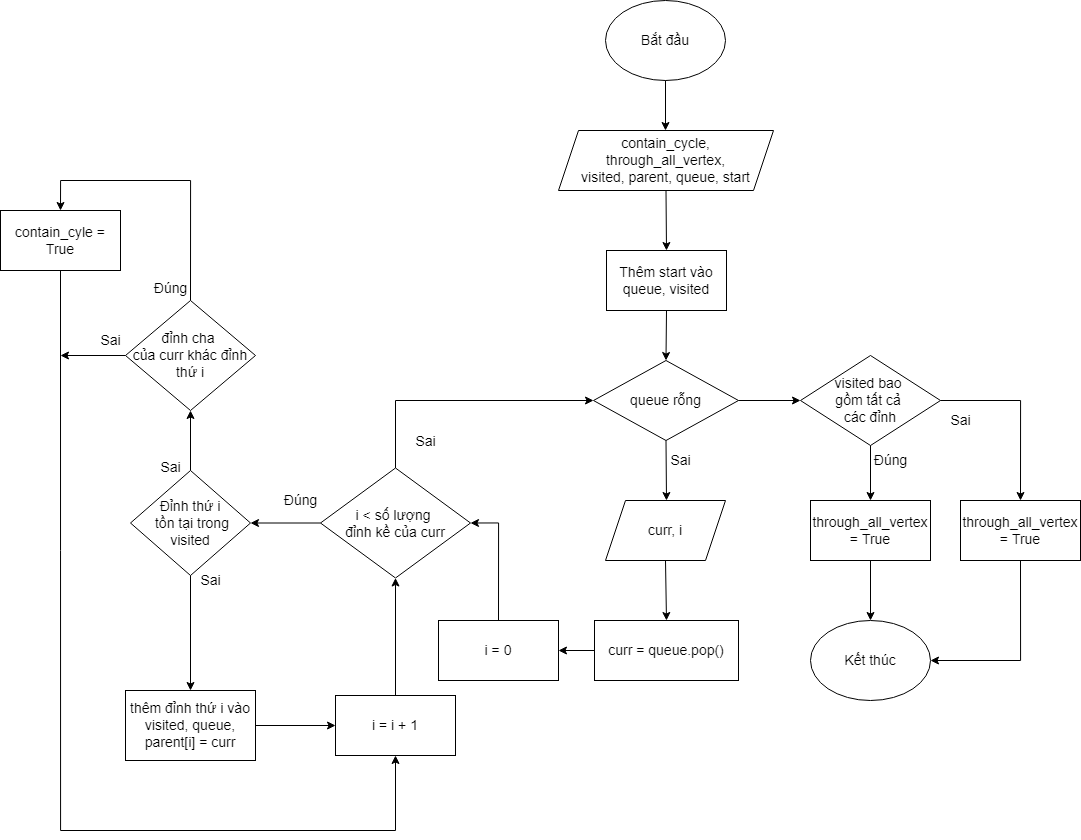

The diagram above was exported from draw.io. Its source (the exported page's mxGraphModel, read from the mxfile embedded in the PNG):
<mxGraphModel dx="1927" dy="2218" grid="1" gridSize="10" guides="1" tooltips="1" connect="1" arrows="1" fold="1" page="1" pageScale="1" pageWidth="850" pageHeight="1100" math="0" shadow="0">
  <root>
    <mxCell id="0" />
    <mxCell id="1" parent="0" />
    <mxCell id="PdQBXjDqRUBaVxXYVnjE-23" value="Bắt đầu" style="ellipse;whiteSpace=wrap;html=1;fontSize=14;" vertex="1" parent="1">
      <mxGeometry x="365" y="-90" width="120" height="80" as="geometry" />
    </mxCell>
    <mxCell id="PdQBXjDqRUBaVxXYVnjE-24" value="" style="endArrow=classic;html=1;rounded=0;fontSize=14;exitX=0.5;exitY=1;exitDx=0;exitDy=0;entryX=0.5;entryY=0;entryDx=0;entryDy=0;" edge="1" parent="1" source="PdQBXjDqRUBaVxXYVnjE-23">
      <mxGeometry width="50" height="50" relative="1" as="geometry">
        <mxPoint x="560" y="60" as="sourcePoint" />
        <mxPoint x="425" y="40" as="targetPoint" />
      </mxGeometry>
    </mxCell>
    <mxCell id="PdQBXjDqRUBaVxXYVnjE-25" value="contain_cycle,&lt;br&gt;through_all_vertex,&lt;br&gt;visited, parent, queue, start" style="shape=parallelogram;perimeter=parallelogramPerimeter;whiteSpace=wrap;html=1;fixedSize=1;fontSize=14;" vertex="1" parent="1">
      <mxGeometry x="318" y="40" width="215" height="60" as="geometry" />
    </mxCell>
    <mxCell id="PdQBXjDqRUBaVxXYVnjE-26" value="Thêm start vào queue, visited" style="rounded=0;whiteSpace=wrap;html=1;fontSize=14;" vertex="1" parent="1">
      <mxGeometry x="366" y="160" width="120" height="60" as="geometry" />
    </mxCell>
    <mxCell id="PdQBXjDqRUBaVxXYVnjE-27" value="" style="endArrow=classic;html=1;rounded=0;fontSize=14;exitX=0.5;exitY=1;exitDx=0;exitDy=0;entryX=0.5;entryY=0;entryDx=0;entryDy=0;" edge="1" parent="1" source="PdQBXjDqRUBaVxXYVnjE-25" target="PdQBXjDqRUBaVxXYVnjE-26">
      <mxGeometry width="50" height="50" relative="1" as="geometry">
        <mxPoint x="435" as="sourcePoint" />
        <mxPoint x="435" y="50" as="targetPoint" />
      </mxGeometry>
    </mxCell>
    <mxCell id="PdQBXjDqRUBaVxXYVnjE-28" value="queue rỗng" style="rhombus;whiteSpace=wrap;html=1;fontSize=14;" vertex="1" parent="1">
      <mxGeometry x="353" y="270" width="145" height="80" as="geometry" />
    </mxCell>
    <mxCell id="PdQBXjDqRUBaVxXYVnjE-29" value="" style="endArrow=classic;html=1;rounded=0;fontSize=14;exitX=0.5;exitY=1;exitDx=0;exitDy=0;entryX=0.5;entryY=0;entryDx=0;entryDy=0;" edge="1" parent="1" source="PdQBXjDqRUBaVxXYVnjE-26" target="PdQBXjDqRUBaVxXYVnjE-28">
      <mxGeometry width="50" height="50" relative="1" as="geometry">
        <mxPoint x="435.5" y="110" as="sourcePoint" />
        <mxPoint x="436" y="170" as="targetPoint" />
      </mxGeometry>
    </mxCell>
    <mxCell id="PdQBXjDqRUBaVxXYVnjE-30" value="Sai" style="endArrow=classic;html=1;rounded=0;fontSize=14;exitX=0.5;exitY=1;exitDx=0;exitDy=0;" edge="1" parent="1" source="PdQBXjDqRUBaVxXYVnjE-28">
      <mxGeometry x="-0.3294" y="14" width="50" height="50" relative="1" as="geometry">
        <mxPoint x="510" y="450" as="sourcePoint" />
        <mxPoint x="426" y="410" as="targetPoint" />
        <mxPoint as="offset" />
      </mxGeometry>
    </mxCell>
    <mxCell id="PdQBXjDqRUBaVxXYVnjE-32" value="curr, i" style="shape=parallelogram;perimeter=parallelogramPerimeter;whiteSpace=wrap;html=1;fixedSize=1;fontSize=14;" vertex="1" parent="1">
      <mxGeometry x="365" y="410" width="120" height="60" as="geometry" />
    </mxCell>
    <mxCell id="PdQBXjDqRUBaVxXYVnjE-33" value="curr = queue.pop()" style="rounded=0;whiteSpace=wrap;html=1;fontSize=14;" vertex="1" parent="1">
      <mxGeometry x="354" y="530" width="144" height="60" as="geometry" />
    </mxCell>
    <mxCell id="PdQBXjDqRUBaVxXYVnjE-34" value="" style="endArrow=classic;html=1;rounded=0;fontSize=14;exitX=0.5;exitY=1;exitDx=0;exitDy=0;entryX=0.5;entryY=0;entryDx=0;entryDy=0;" edge="1" parent="1" source="PdQBXjDqRUBaVxXYVnjE-32" target="PdQBXjDqRUBaVxXYVnjE-33">
      <mxGeometry width="50" height="50" relative="1" as="geometry">
        <mxPoint x="640" y="460" as="sourcePoint" />
        <mxPoint x="690" y="410" as="targetPoint" />
      </mxGeometry>
    </mxCell>
    <mxCell id="PdQBXjDqRUBaVxXYVnjE-35" value="i = 0" style="rounded=0;whiteSpace=wrap;html=1;fontSize=14;" vertex="1" parent="1">
      <mxGeometry x="198" y="530" width="120" height="60" as="geometry" />
    </mxCell>
    <mxCell id="PdQBXjDqRUBaVxXYVnjE-36" value="" style="endArrow=classic;html=1;rounded=0;fontSize=14;exitX=0;exitY=0.5;exitDx=0;exitDy=0;entryX=1;entryY=0.5;entryDx=0;entryDy=0;" edge="1" parent="1" source="PdQBXjDqRUBaVxXYVnjE-33" target="PdQBXjDqRUBaVxXYVnjE-35">
      <mxGeometry width="50" height="50" relative="1" as="geometry">
        <mxPoint x="370" y="710" as="sourcePoint" />
        <mxPoint x="420" y="660" as="targetPoint" />
      </mxGeometry>
    </mxCell>
    <mxCell id="PdQBXjDqRUBaVxXYVnjE-37" value="i &amp;lt; số lượng &lt;br&gt;đỉnh kề của curr" style="rhombus;whiteSpace=wrap;html=1;fontSize=14;" vertex="1" parent="1">
      <mxGeometry x="80" y="377.5" width="150" height="110" as="geometry" />
    </mxCell>
    <mxCell id="PdQBXjDqRUBaVxXYVnjE-38" value="" style="endArrow=classic;html=1;rounded=0;fontSize=14;exitX=0.5;exitY=0;exitDx=0;exitDy=0;entryX=1;entryY=0.5;entryDx=0;entryDy=0;edgeStyle=orthogonalEdgeStyle;" edge="1" parent="1" source="PdQBXjDqRUBaVxXYVnjE-35" target="PdQBXjDqRUBaVxXYVnjE-37">
      <mxGeometry width="50" height="50" relative="1" as="geometry">
        <mxPoint x="364" y="570" as="sourcePoint" />
        <mxPoint x="290" y="570" as="targetPoint" />
      </mxGeometry>
    </mxCell>
    <mxCell id="PdQBXjDqRUBaVxXYVnjE-39" value="Sai" style="endArrow=classic;html=1;rounded=0;fontSize=14;exitX=0.5;exitY=0;exitDx=0;exitDy=0;entryX=0;entryY=0.5;entryDx=0;entryDy=0;edgeStyle=orthogonalEdgeStyle;" edge="1" parent="1" source="PdQBXjDqRUBaVxXYVnjE-37" target="PdQBXjDqRUBaVxXYVnjE-28">
      <mxGeometry x="-0.803" y="-30" width="50" height="50" relative="1" as="geometry">
        <mxPoint x="60" y="480" as="sourcePoint" />
        <mxPoint x="110" y="430" as="targetPoint" />
        <mxPoint as="offset" />
      </mxGeometry>
    </mxCell>
    <mxCell id="PdQBXjDqRUBaVxXYVnjE-40" value="Đỉnh thứ i&lt;br&gt;&amp;nbsp;tồn tại trong visited" style="rhombus;whiteSpace=wrap;html=1;fontSize=14;" vertex="1" parent="1">
      <mxGeometry x="-110" y="380" width="120" height="105" as="geometry" />
    </mxCell>
    <mxCell id="PdQBXjDqRUBaVxXYVnjE-41" value="Đúng" style="endArrow=classic;html=1;rounded=0;fontSize=14;exitX=0;exitY=0.5;exitDx=0;exitDy=0;entryX=1;entryY=0.5;entryDx=0;entryDy=0;" edge="1" parent="1" source="PdQBXjDqRUBaVxXYVnjE-37" target="PdQBXjDqRUBaVxXYVnjE-40">
      <mxGeometry x="-0.4286" y="-22" width="50" height="50" relative="1" as="geometry">
        <mxPoint x="230" y="540" as="sourcePoint" />
        <mxPoint x="230" y="500" as="targetPoint" />
        <mxPoint y="-1" as="offset" />
      </mxGeometry>
    </mxCell>
    <mxCell id="PdQBXjDqRUBaVxXYVnjE-43" value="Sai" style="endArrow=classic;html=1;rounded=0;fontSize=14;exitX=0.5;exitY=1;exitDx=0;exitDy=0;entryX=0.5;entryY=0;entryDx=0;entryDy=0;" edge="1" parent="1" source="PdQBXjDqRUBaVxXYVnjE-40">
      <mxGeometry x="-0.913" y="20" width="50" height="50" relative="1" as="geometry">
        <mxPoint x="60" y="550" as="sourcePoint" />
        <mxPoint x="-50" y="600" as="targetPoint" />
        <mxPoint as="offset" />
      </mxGeometry>
    </mxCell>
    <mxCell id="PdQBXjDqRUBaVxXYVnjE-44" value="thêm đỉnh thứ i vào visited, queue,&lt;br&gt;parent[i] = curr" style="rounded=0;whiteSpace=wrap;html=1;fontSize=14;" vertex="1" parent="1">
      <mxGeometry x="-115" y="600" width="130" height="70" as="geometry" />
    </mxCell>
    <mxCell id="PdQBXjDqRUBaVxXYVnjE-45" value="đỉnh cha &lt;br&gt;của curr khác đỉnh thứ i" style="rhombus;whiteSpace=wrap;html=1;fontSize=14;" vertex="1" parent="1">
      <mxGeometry x="-115" y="210" width="130" height="110" as="geometry" />
    </mxCell>
    <mxCell id="PdQBXjDqRUBaVxXYVnjE-46" value="Sai" style="endArrow=classic;html=1;rounded=0;fontSize=14;exitX=0.5;exitY=0;exitDx=0;exitDy=0;entryX=0.5;entryY=1;entryDx=0;entryDy=0;" edge="1" parent="1" source="PdQBXjDqRUBaVxXYVnjE-40" target="PdQBXjDqRUBaVxXYVnjE-45">
      <mxGeometry x="-0.913" y="20" width="50" height="50" relative="1" as="geometry">
        <mxPoint x="-40" y="495" as="sourcePoint" />
        <mxPoint x="-40" y="610" as="targetPoint" />
        <mxPoint as="offset" />
      </mxGeometry>
    </mxCell>
    <mxCell id="PdQBXjDqRUBaVxXYVnjE-47" value="i = i + 1" style="rounded=0;whiteSpace=wrap;html=1;fontSize=14;" vertex="1" parent="1">
      <mxGeometry x="95" y="605" width="120" height="60" as="geometry" />
    </mxCell>
    <mxCell id="PdQBXjDqRUBaVxXYVnjE-48" value="contain_cyle = True" style="rounded=0;whiteSpace=wrap;html=1;fontSize=14;" vertex="1" parent="1">
      <mxGeometry x="-240" y="120" width="120" height="60" as="geometry" />
    </mxCell>
    <mxCell id="PdQBXjDqRUBaVxXYVnjE-49" value="Đúng" style="endArrow=classic;html=1;rounded=0;fontSize=14;exitX=0.5;exitY=0;exitDx=0;exitDy=0;entryX=0.5;entryY=0;entryDx=0;entryDy=0;edgeStyle=orthogonalEdgeStyle;" edge="1" parent="1" source="PdQBXjDqRUBaVxXYVnjE-45" target="PdQBXjDqRUBaVxXYVnjE-48">
      <mxGeometry x="-0.913" y="20" width="50" height="50" relative="1" as="geometry">
        <mxPoint x="-40" y="390" as="sourcePoint" />
        <mxPoint x="-40" y="330" as="targetPoint" />
        <mxPoint as="offset" />
        <Array as="points">
          <mxPoint x="-50" y="90" />
          <mxPoint x="-180" y="90" />
        </Array>
      </mxGeometry>
    </mxCell>
    <mxCell id="PdQBXjDqRUBaVxXYVnjE-51" value="" style="endArrow=classic;html=1;rounded=0;fontSize=14;exitX=1;exitY=0.5;exitDx=0;exitDy=0;entryX=0;entryY=0.5;entryDx=0;entryDy=0;" edge="1" parent="1" source="PdQBXjDqRUBaVxXYVnjE-44" target="PdQBXjDqRUBaVxXYVnjE-47">
      <mxGeometry width="50" height="50" relative="1" as="geometry">
        <mxPoint x="210" y="810" as="sourcePoint" />
        <mxPoint x="260" y="760" as="targetPoint" />
      </mxGeometry>
    </mxCell>
    <mxCell id="PdQBXjDqRUBaVxXYVnjE-52" value="" style="endArrow=classic;html=1;rounded=0;fontSize=14;exitX=0.5;exitY=0;exitDx=0;exitDy=0;entryX=0.5;entryY=1;entryDx=0;entryDy=0;" edge="1" parent="1" source="PdQBXjDqRUBaVxXYVnjE-47" target="PdQBXjDqRUBaVxXYVnjE-37">
      <mxGeometry width="50" height="50" relative="1" as="geometry">
        <mxPoint x="25" y="645" as="sourcePoint" />
        <mxPoint x="105" y="645" as="targetPoint" />
      </mxGeometry>
    </mxCell>
    <mxCell id="PdQBXjDqRUBaVxXYVnjE-53" value="" style="endArrow=classic;html=1;rounded=0;fontSize=14;exitX=0.5;exitY=1;exitDx=0;exitDy=0;entryX=0.5;entryY=1;entryDx=0;entryDy=0;edgeStyle=orthogonalEdgeStyle;" edge="1" parent="1" source="PdQBXjDqRUBaVxXYVnjE-48" target="PdQBXjDqRUBaVxXYVnjE-47">
      <mxGeometry width="50" height="50" relative="1" as="geometry">
        <mxPoint x="-190" y="620" as="sourcePoint" />
        <mxPoint x="-140" y="570" as="targetPoint" />
        <Array as="points">
          <mxPoint x="-180" y="740" />
          <mxPoint x="155" y="740" />
        </Array>
      </mxGeometry>
    </mxCell>
    <mxCell id="PdQBXjDqRUBaVxXYVnjE-54" value="Sai" style="endArrow=classic;html=1;rounded=0;fontSize=14;exitX=0;exitY=0.5;exitDx=0;exitDy=0;" edge="1" parent="1" source="PdQBXjDqRUBaVxXYVnjE-45">
      <mxGeometry x="-0.5385" y="-15" width="50" height="50" relative="1" as="geometry">
        <mxPoint x="100" y="210" as="sourcePoint" />
        <mxPoint x="-180" y="265" as="targetPoint" />
        <mxPoint as="offset" />
      </mxGeometry>
    </mxCell>
    <mxCell id="PdQBXjDqRUBaVxXYVnjE-55" value="" style="endArrow=classic;html=1;rounded=0;fontSize=14;exitX=1;exitY=0.5;exitDx=0;exitDy=0;" edge="1" parent="1" source="PdQBXjDqRUBaVxXYVnjE-28">
      <mxGeometry width="50" height="50" relative="1" as="geometry">
        <mxPoint x="560" y="330" as="sourcePoint" />
        <mxPoint x="560" y="310" as="targetPoint" />
      </mxGeometry>
    </mxCell>
    <mxCell id="PdQBXjDqRUBaVxXYVnjE-56" value="visited bao &lt;br&gt;gồm tất cả &lt;br&gt;các đỉnh" style="rhombus;whiteSpace=wrap;html=1;fontSize=14;" vertex="1" parent="1">
      <mxGeometry x="560" y="265" width="140" height="90" as="geometry" />
    </mxCell>
    <mxCell id="PdQBXjDqRUBaVxXYVnjE-57" value="through_all_vertex = True" style="rounded=0;whiteSpace=wrap;html=1;fontSize=14;" vertex="1" parent="1">
      <mxGeometry x="570" y="410" width="120" height="60" as="geometry" />
    </mxCell>
    <mxCell id="PdQBXjDqRUBaVxXYVnjE-58" value="through_all_vertex = True" style="rounded=0;whiteSpace=wrap;html=1;fontSize=14;" vertex="1" parent="1">
      <mxGeometry x="720" y="410" width="120" height="60" as="geometry" />
    </mxCell>
    <mxCell id="PdQBXjDqRUBaVxXYVnjE-60" value="Đúng" style="endArrow=classic;html=1;rounded=0;fontSize=14;exitX=0.5;exitY=1;exitDx=0;exitDy=0;entryX=0.5;entryY=0;entryDx=0;entryDy=0;" edge="1" parent="1" source="PdQBXjDqRUBaVxXYVnjE-56" target="PdQBXjDqRUBaVxXYVnjE-57">
      <mxGeometry x="-0.4545" y="20" width="50" height="50" relative="1" as="geometry">
        <mxPoint x="670" y="410" as="sourcePoint" />
        <mxPoint x="720" y="360" as="targetPoint" />
        <mxPoint as="offset" />
      </mxGeometry>
    </mxCell>
    <mxCell id="PdQBXjDqRUBaVxXYVnjE-61" value="Sai" style="endArrow=classic;html=1;rounded=0;fontSize=14;exitX=1;exitY=0.5;exitDx=0;exitDy=0;entryX=0.5;entryY=0;entryDx=0;entryDy=0;edgeStyle=orthogonalEdgeStyle;" edge="1" parent="1" source="PdQBXjDqRUBaVxXYVnjE-56" target="PdQBXjDqRUBaVxXYVnjE-58">
      <mxGeometry x="-0.7778" y="-20" width="50" height="50" relative="1" as="geometry">
        <mxPoint x="800" y="310" as="sourcePoint" />
        <mxPoint x="850" y="260" as="targetPoint" />
        <mxPoint as="offset" />
      </mxGeometry>
    </mxCell>
    <mxCell id="PdQBXjDqRUBaVxXYVnjE-62" value="Kết thúc" style="ellipse;whiteSpace=wrap;html=1;fontSize=14;" vertex="1" parent="1">
      <mxGeometry x="570" y="530" width="120" height="80" as="geometry" />
    </mxCell>
    <mxCell id="PdQBXjDqRUBaVxXYVnjE-64" value="" style="endArrow=classic;html=1;rounded=0;fontSize=14;exitX=0.5;exitY=1;exitDx=0;exitDy=0;entryX=0.5;entryY=0;entryDx=0;entryDy=0;" edge="1" parent="1" source="PdQBXjDqRUBaVxXYVnjE-57" target="PdQBXjDqRUBaVxXYVnjE-62">
      <mxGeometry width="50" height="50" relative="1" as="geometry">
        <mxPoint x="760" y="640" as="sourcePoint" />
        <mxPoint x="810" y="590" as="targetPoint" />
      </mxGeometry>
    </mxCell>
    <mxCell id="PdQBXjDqRUBaVxXYVnjE-66" value="" style="endArrow=classic;html=1;rounded=0;fontSize=14;exitX=0.5;exitY=1;exitDx=0;exitDy=0;entryX=1;entryY=0.5;entryDx=0;entryDy=0;edgeStyle=orthogonalEdgeStyle;" edge="1" parent="1" source="PdQBXjDqRUBaVxXYVnjE-58" target="PdQBXjDqRUBaVxXYVnjE-62">
      <mxGeometry width="50" height="50" relative="1" as="geometry">
        <mxPoint x="640" y="480" as="sourcePoint" />
        <mxPoint x="640" y="539.9999999999995" as="targetPoint" />
      </mxGeometry>
    </mxCell>
  </root>
</mxGraphModel>